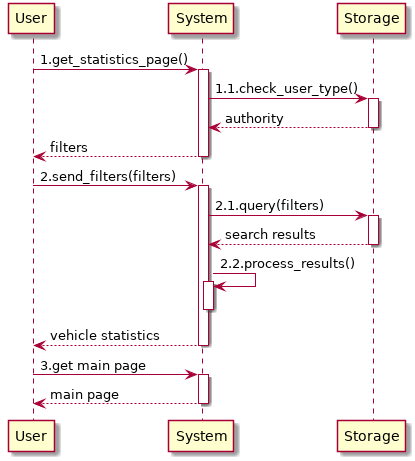

The diagram above was rendered by PlantUML. Its source (embedded in the PNG):
@startuml mining_vehicle_officers
    participant User as U
    participant System as S
    participant Storage as ST

    autoactivate on

    U -> S: 1.get_statistics_page()
    S -> ST: 1.1.check_user_type()
    return authority
    return filters
    U -> S: 2.send_filters(filters)
    S -> ST: 2.1.query(filters)
    return search results
    S -> S: 2.2.process_results()
    deactivate S
    return vehicle statistics
    U -> S: 3.get main page
    return main page
@enduml